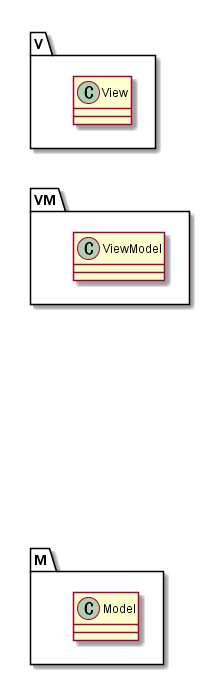

The diagram above was rendered by PlantUML. Its source (embedded in the PNG):
@startuml test
package M{
class Model{}
}
package VM{
class ViewModel{}
}
package V{
class View{}
}
VM---[hidden]--->M
V-[hidden]->VM

@enduml